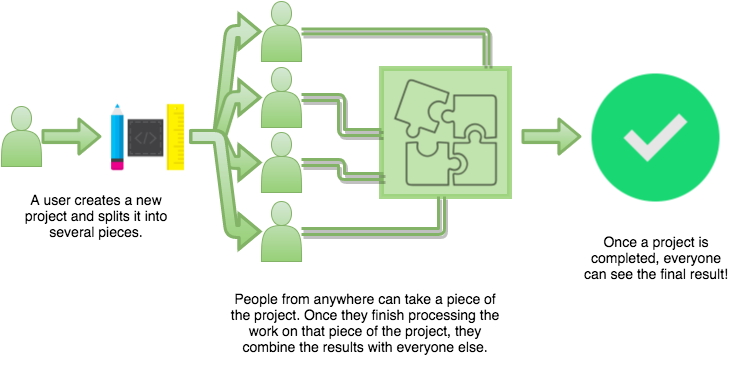

The diagram above was exported from draw.io. Its source (the exported page's mxGraphModel, read from the mxfile embedded in the PNG):
<mxGraphModel dx="950" dy="561" grid="1" gridSize="10" guides="1" tooltips="1" connect="1" arrows="1" fold="1" page="1" pageScale="1" pageWidth="850" pageHeight="1100" background="#ffffff" math="0" shadow="0">
  <root>
    <mxCell id="0" />
    <mxCell id="1" parent="0" />
    <mxCell id="2" value="" style="shape=image;html=1;verticalAlign=top;verticalLabelPosition=bottom;labelBackgroundColor=#ffffff;imageAspect=0;aspect=fixed;image=https://cdn0.iconfinder.com/data/icons/shift-free/32/Complete_Symbol-128.png;fillColor=#3333FF;" vertex="1" parent="1">
      <mxGeometry x="610" y="118" width="128" height="128" as="geometry" />
    </mxCell>
    <mxCell id="3" value="" style="shape=actor;whiteSpace=wrap;html=1;plain-green" vertex="1" parent="1">
      <mxGeometry x="280" y="46" width="40" height="60" as="geometry" />
    </mxCell>
    <mxCell id="4" value="" style="shape=actor;whiteSpace=wrap;html=1;plain-green" vertex="1" parent="1">
      <mxGeometry x="280" y="112" width="40" height="60" as="geometry" />
    </mxCell>
    <mxCell id="5" value="" style="shape=actor;whiteSpace=wrap;html=1;plain-green" vertex="1" parent="1">
      <mxGeometry x="280" y="177" width="40" height="60" as="geometry" />
    </mxCell>
    <mxCell id="6" value="" style="shape=actor;whiteSpace=wrap;html=1;plain-green" vertex="1" parent="1">
      <mxGeometry x="280" y="246" width="40" height="60" as="geometry" />
    </mxCell>
    <mxCell id="7" value="" style="shape=actor;whiteSpace=wrap;html=1;plain-green" vertex="1" parent="1">
      <mxGeometry x="20" y="151" width="40" height="60" as="geometry" />
    </mxCell>
    <mxCell id="8" value="" style="shape=image;html=1;verticalAlign=top;verticalLabelPosition=bottom;labelBackgroundColor=#ffffff;imageAspect=0;aspect=fixed;image=https://cdn3.iconfinder.com/data/icons/cmyk-product-development/128/cmyk-08-128.png;rounded=1;strokeColor=#000000;strokeWidth=4;fillColor=none;" vertex="1" parent="1">
      <mxGeometry x="120" y="137" width="88" height="88" as="geometry" />
    </mxCell>
    <mxCell id="9" value="" style="endArrow=classic;html=1;strokeWidth=3;plain-green;shape=flexArrow;edgeStyle=entityRelationEdgeStyle;elbow=vertical;" edge="1" source="8" target="3" parent="1">
      <mxGeometry x="208" y="76" width="50" height="50" as="geometry">
        <mxPoint x="10" y="60" as="sourcePoint" />
        <mxPoint x="60" y="10" as="targetPoint" />
      </mxGeometry>
    </mxCell>
    <mxCell id="10" value="" style="endArrow=classic;html=1;strokeWidth=3;plain-green;shape=flexArrow;edgeStyle=entityRelationEdgeStyle;elbow=vertical;" edge="1" source="8" target="4" parent="1">
      <mxGeometry x="208" y="142" width="50" height="50" as="geometry">
        <mxPoint x="10" y="60" as="sourcePoint" />
        <mxPoint x="60" y="10" as="targetPoint" />
      </mxGeometry>
    </mxCell>
    <mxCell id="11" value="" style="endArrow=classic;html=1;strokeWidth=3;plain-green;shape=flexArrow;edgeStyle=entityRelationEdgeStyle;elbow=vertical;" edge="1" source="8" target="5" parent="1">
      <mxGeometry x="208" y="181" width="50" height="50" as="geometry">
        <mxPoint x="10" y="60" as="sourcePoint" />
        <mxPoint x="60" y="10" as="targetPoint" />
      </mxGeometry>
    </mxCell>
    <mxCell id="12" value="" style="endArrow=classic;html=1;strokeWidth=3;plain-green;shape=flexArrow;edgeStyle=entityRelationEdgeStyle;elbow=vertical;" edge="1" source="8" target="6" parent="1">
      <mxGeometry x="208" y="181" width="50" height="50" as="geometry">
        <mxPoint x="10" y="60" as="sourcePoint" />
        <mxPoint x="60" y="10" as="targetPoint" />
      </mxGeometry>
    </mxCell>
    <mxCell id="13" value="" style="endArrow=classic;html=1;strokeWidth=3;shape=flexArrow;plain-green" edge="1" source="7" target="8" parent="1">
      <mxGeometry x="60" y="181" width="50" height="50" as="geometry">
        <mxPoint x="10" y="60" as="sourcePoint" />
        <mxPoint x="60" y="10" as="targetPoint" />
      </mxGeometry>
    </mxCell>
    <mxCell id="14" value="" style="shape=image;html=1;verticalAlign=top;verticalLabelPosition=bottom;labelBackgroundColor=#ffffff;imageAspect=0;aspect=fixed;image=https://cdn3.iconfinder.com/data/icons/technology-mix/200/Technology_Mix_-_Final-38-128.png;rounded=1;strokeColor=#000000;strokeWidth=5;fillColor=none;imageBackground=#97D077;imageBorder=#97D077;perimeterSpacing=0;opacity=60;" vertex="1" parent="1">
      <mxGeometry x="400" y="113" width="128" height="128" as="geometry" />
    </mxCell>
    <mxCell id="15" value="" style="endArrow=classic;html=1;strokeWidth=3;shape=flexArrow;plain-green" edge="1" parent="1">
      <mxGeometry x="600" y="350" width="50" height="50" as="geometry">
        <mxPoint x="540" y="181" as="sourcePoint" />
        <mxPoint x="600" y="181" as="targetPoint" />
      </mxGeometry>
    </mxCell>
    <mxCell id="16" value="" style="endArrow=classic;html=1;strokeWidth=3;shape=link;edgeStyle=orthogonalEdgeStyle;plain-green;shadow=1;comic=0;rounded=1;width=3;" edge="1" source="3" parent="1">
      <mxGeometry x="320" y="76" width="50" height="50" as="geometry">
        <mxPoint x="10" y="60" as="sourcePoint" />
        <mxPoint x="505" y="110" as="targetPoint" />
        <Array as="points">
          <mxPoint x="505" y="76" />
        </Array>
      </mxGeometry>
    </mxCell>
    <mxCell id="17" value="" style="endArrow=classic;html=1;strokeWidth=3;shape=link;edgeStyle=orthogonalEdgeStyle;entryX=0;entryY=0.5;shadow=1;plain-green" edge="1" source="4" target="14" parent="1">
      <mxGeometry x="320" y="142" width="50" height="50" as="geometry">
        <mxPoint x="10" y="60" as="sourcePoint" />
        <mxPoint x="60" y="10" as="targetPoint" />
        <Array as="points">
          <mxPoint x="360" y="142" />
          <mxPoint x="360" y="177" />
        </Array>
      </mxGeometry>
    </mxCell>
    <mxCell id="18" value="" style="endArrow=classic;html=1;strokeWidth=3;shape=link;edgeStyle=orthogonalEdgeStyle;entryX=0.016;entryY=0.844;entryPerimeter=0;plain-green;shadow=1;" edge="1" source="5" target="14" parent="1">
      <mxGeometry x="320" y="207" width="50" height="50" as="geometry">
        <mxPoint x="10" y="60" as="sourcePoint" />
        <mxPoint x="390" y="220" as="targetPoint" />
        <Array as="points">
          <mxPoint x="360" y="207" />
          <mxPoint x="360" y="221" />
        </Array>
      </mxGeometry>
    </mxCell>
    <mxCell id="19" value="" style="endArrow=classic;html=1;strokeWidth=3;shape=link;edgeStyle=orthogonalEdgeStyle;plain-green;shadow=1;" edge="1" source="6" parent="1">
      <mxGeometry x="320" y="241" width="50" height="50" as="geometry">
        <mxPoint x="10" y="60" as="sourcePoint" />
        <mxPoint x="460" y="241" as="targetPoint" />
        <Array as="points">
          <mxPoint x="460" y="276" />
          <mxPoint x="460" y="241" />
        </Array>
      </mxGeometry>
    </mxCell>
    <mxCell id="20" value="&lt;p&gt;&lt;font style=&quot;font-size: 14px&quot;&gt;A user creates a new project and splits it into several pieces.&lt;/font&gt;&lt;/p&gt;" style="text;html=1;strokeColor=none;fillColor=none;align=center;verticalAlign=middle;whiteSpace=wrap;overflow=hidden;rounded=1;labelBackgroundColor=#FFFFFF;fontFamily=Helvetica;" vertex="1" parent="1">
      <mxGeometry x="30" y="213" width="170" height="94" as="geometry" />
    </mxCell>
    <mxCell id="21" value="&lt;font style=&quot;font-size: 14px&quot;&gt;People from anywhere can take a piece of the project. Once they finish processing the work on that piece of the project, they combine the results with everyone else.&lt;/font&gt;" style="text;html=1;strokeColor=none;fillColor=none;align=center;verticalAlign=middle;whiteSpace=wrap;overflow=hidden;rounded=1;labelBackgroundColor=#FFFFFF;fontFamily=Helvetica;" vertex="1" parent="1">
      <mxGeometry x="240" y="307" width="288" height="120" as="geometry" />
    </mxCell>
    <mxCell id="22" value="&lt;font style=&quot;font-size: 14px&quot;&gt;Once a project is completed, everyone can see the final result!&lt;/font&gt;" style="text;html=1;strokeColor=none;fillColor=none;align=center;verticalAlign=middle;whiteSpace=wrap;overflow=hidden;rounded=1;labelBackgroundColor=#FFFFFF;fontFamily=Helvetica;" vertex="1" parent="1">
      <mxGeometry x="600" y="260" width="150" height="84" as="geometry" />
    </mxCell>
  </root>
</mxGraphModel>